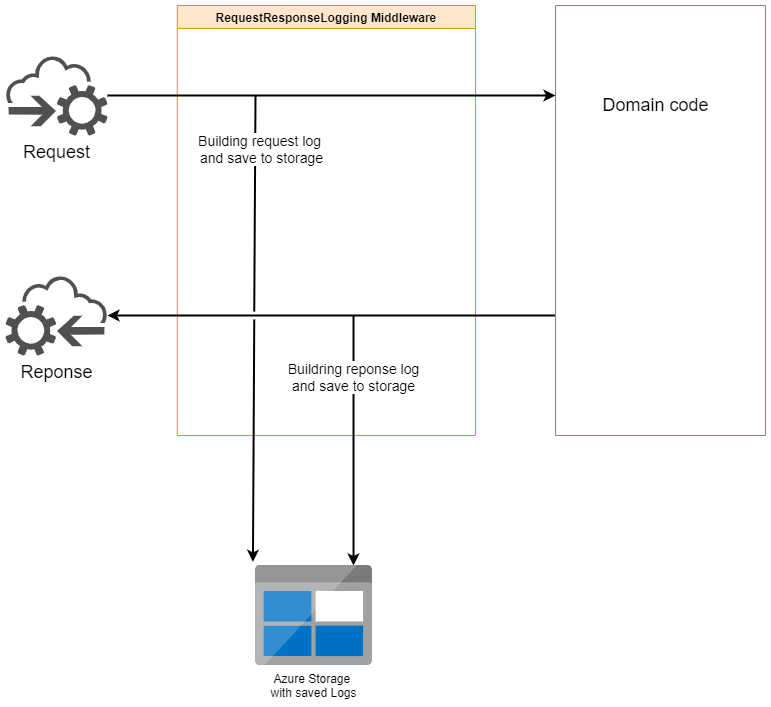

The diagram above was exported from draw.io. Its source (the exported page's mxGraphModel, read from the mxfile embedded in the PNG):
<mxGraphModel dx="2062" dy="1065" grid="1" gridSize="10" guides="1" tooltips="1" connect="1" arrows="1" fold="1" page="1" pageScale="1" pageWidth="827" pageHeight="1169" math="0" shadow="0">
  <root>
    <mxCell id="0" />
    <mxCell id="1" parent="0" />
    <mxCell id="Wvoj9ZQ6gu7BXINz9f2Y-2" value="RequestResponseLogging Middleware" style="swimlane;fillColor=#ffe6cc;strokeColor=#d79b00;" parent="1" vertex="1">
      <mxGeometry x="191.79" y="130" width="298.21" height="430" as="geometry" />
    </mxCell>
    <mxCell id="Wvoj9ZQ6gu7BXINz9f2Y-4" value="Azure&amp;nbsp;Storage &lt;br&gt;with saved Logs" style="aspect=fixed;html=1;perimeter=none;align=center;shadow=0;dashed=0;image;fontSize=12;image=img/lib/mscae/BlobBlock.svg;" parent="1" vertex="1">
      <mxGeometry x="270" y="690" width="116.98" height="100" as="geometry" />
    </mxCell>
    <mxCell id="Wvoj9ZQ6gu7BXINz9f2Y-21" style="edgeStyle=orthogonalEdgeStyle;rounded=0;orthogonalLoop=1;jettySize=auto;html=1;fontSize=18;strokeWidth=2;" parent="1" source="Wvoj9ZQ6gu7BXINz9f2Y-10" target="Wvoj9ZQ6gu7BXINz9f2Y-12" edge="1">
      <mxGeometry relative="1" as="geometry">
        <Array as="points">
          <mxPoint x="460" y="440" />
          <mxPoint x="460" y="440" />
        </Array>
      </mxGeometry>
    </mxCell>
    <mxCell id="Wvoj9ZQ6gu7BXINz9f2Y-15" style="edgeStyle=orthogonalEdgeStyle;rounded=0;orthogonalLoop=1;jettySize=auto;html=1;fontSize=18;strokeWidth=2;" parent="1" source="Wvoj9ZQ6gu7BXINz9f2Y-11" edge="1">
      <mxGeometry relative="1" as="geometry">
        <mxPoint x="570" y="220" as="targetPoint" />
      </mxGeometry>
    </mxCell>
    <mxCell id="Wvoj9ZQ6gu7BXINz9f2Y-11" value="Request" style="sketch=0;pointerEvents=1;shadow=0;dashed=0;html=1;strokeColor=none;fillColor=#505050;labelPosition=center;verticalLabelPosition=bottom;outlineConnect=0;verticalAlign=top;align=center;shape=mxgraph.office.clouds.cloud_service_request;fontSize=18;" parent="1" vertex="1">
      <mxGeometry x="20" y="180" width="102" height="80" as="geometry" />
    </mxCell>
    <mxCell id="Wvoj9ZQ6gu7BXINz9f2Y-12" value="Reponse" style="sketch=0;pointerEvents=1;shadow=0;dashed=0;html=1;strokeColor=none;fillColor=#505050;labelPosition=center;verticalLabelPosition=bottom;outlineConnect=0;verticalAlign=top;align=center;shape=mxgraph.office.clouds.cloud_service_request;fontSize=18;labelBorderColor=none;flipV=0;flipH=1;" parent="1" vertex="1">
      <mxGeometry x="20" y="400" width="102" height="80" as="geometry" />
    </mxCell>
    <mxCell id="Wvoj9ZQ6gu7BXINz9f2Y-28" value="" style="endArrow=classic;html=1;rounded=1;sketch=0;curved=0;entryX=-0.022;entryY=-0.037;entryDx=0;entryDy=0;entryPerimeter=0;shadow=0;jumpStyle=gap;strokeWidth=2;" parent="1" target="Wvoj9ZQ6gu7BXINz9f2Y-4" edge="1">
      <mxGeometry width="50" height="50" relative="1" as="geometry">
        <mxPoint x="270" y="220" as="sourcePoint" />
        <mxPoint x="440" y="500" as="targetPoint" />
      </mxGeometry>
    </mxCell>
    <mxCell id="Wvoj9ZQ6gu7BXINz9f2Y-30" value="Building request log &lt;br style=&quot;font-size: 14px;&quot;&gt;and save to storage" style="edgeLabel;html=1;align=center;verticalAlign=middle;resizable=0;points=[];fontSize=14;" parent="Wvoj9ZQ6gu7BXINz9f2Y-28" vertex="1" connectable="0">
      <mxGeometry x="-0.7728" y="6" relative="1" as="geometry">
        <mxPoint as="offset" />
      </mxGeometry>
    </mxCell>
    <mxCell id="Wvoj9ZQ6gu7BXINz9f2Y-29" value="" style="endArrow=classic;html=1;rounded=1;sketch=0;curved=0;entryX=0.838;entryY=0;entryDx=0;entryDy=0;entryPerimeter=0;strokeWidth=2;" parent="1" target="Wvoj9ZQ6gu7BXINz9f2Y-4" edge="1">
      <mxGeometry width="50" height="50" relative="1" as="geometry">
        <mxPoint x="368" y="440" as="sourcePoint" />
        <mxPoint x="440" y="500" as="targetPoint" />
      </mxGeometry>
    </mxCell>
    <mxCell id="Wvoj9ZQ6gu7BXINz9f2Y-31" value="Buildring reponse log&lt;br style=&quot;font-size: 14px;&quot;&gt;and save to storage" style="edgeLabel;html=1;align=center;verticalAlign=middle;resizable=0;points=[];fontSize=14;" parent="Wvoj9ZQ6gu7BXINz9f2Y-29" vertex="1" connectable="0">
      <mxGeometry x="-0.512" y="-1" relative="1" as="geometry">
        <mxPoint as="offset" />
      </mxGeometry>
    </mxCell>
    <mxCell id="Wvoj9ZQ6gu7BXINz9f2Y-10" value="" style="swimlane;startSize=0;fillColor=#99FF14;strokeColor=#9673a6;gradientColor=none;" parent="1" vertex="1">
      <mxGeometry x="570" y="130" width="210" height="430" as="geometry" />
    </mxCell>
    <mxCell id="Wvoj9ZQ6gu7BXINz9f2Y-7" value="Domain code" style="text;html=1;align=center;verticalAlign=middle;resizable=0;points=[];autosize=1;strokeColor=none;fillColor=none;fontSize=18;" parent="Wvoj9ZQ6gu7BXINz9f2Y-10" vertex="1">
      <mxGeometry x="40" y="85" width="120" height="30" as="geometry" />
    </mxCell>
  </root>
</mxGraphModel>